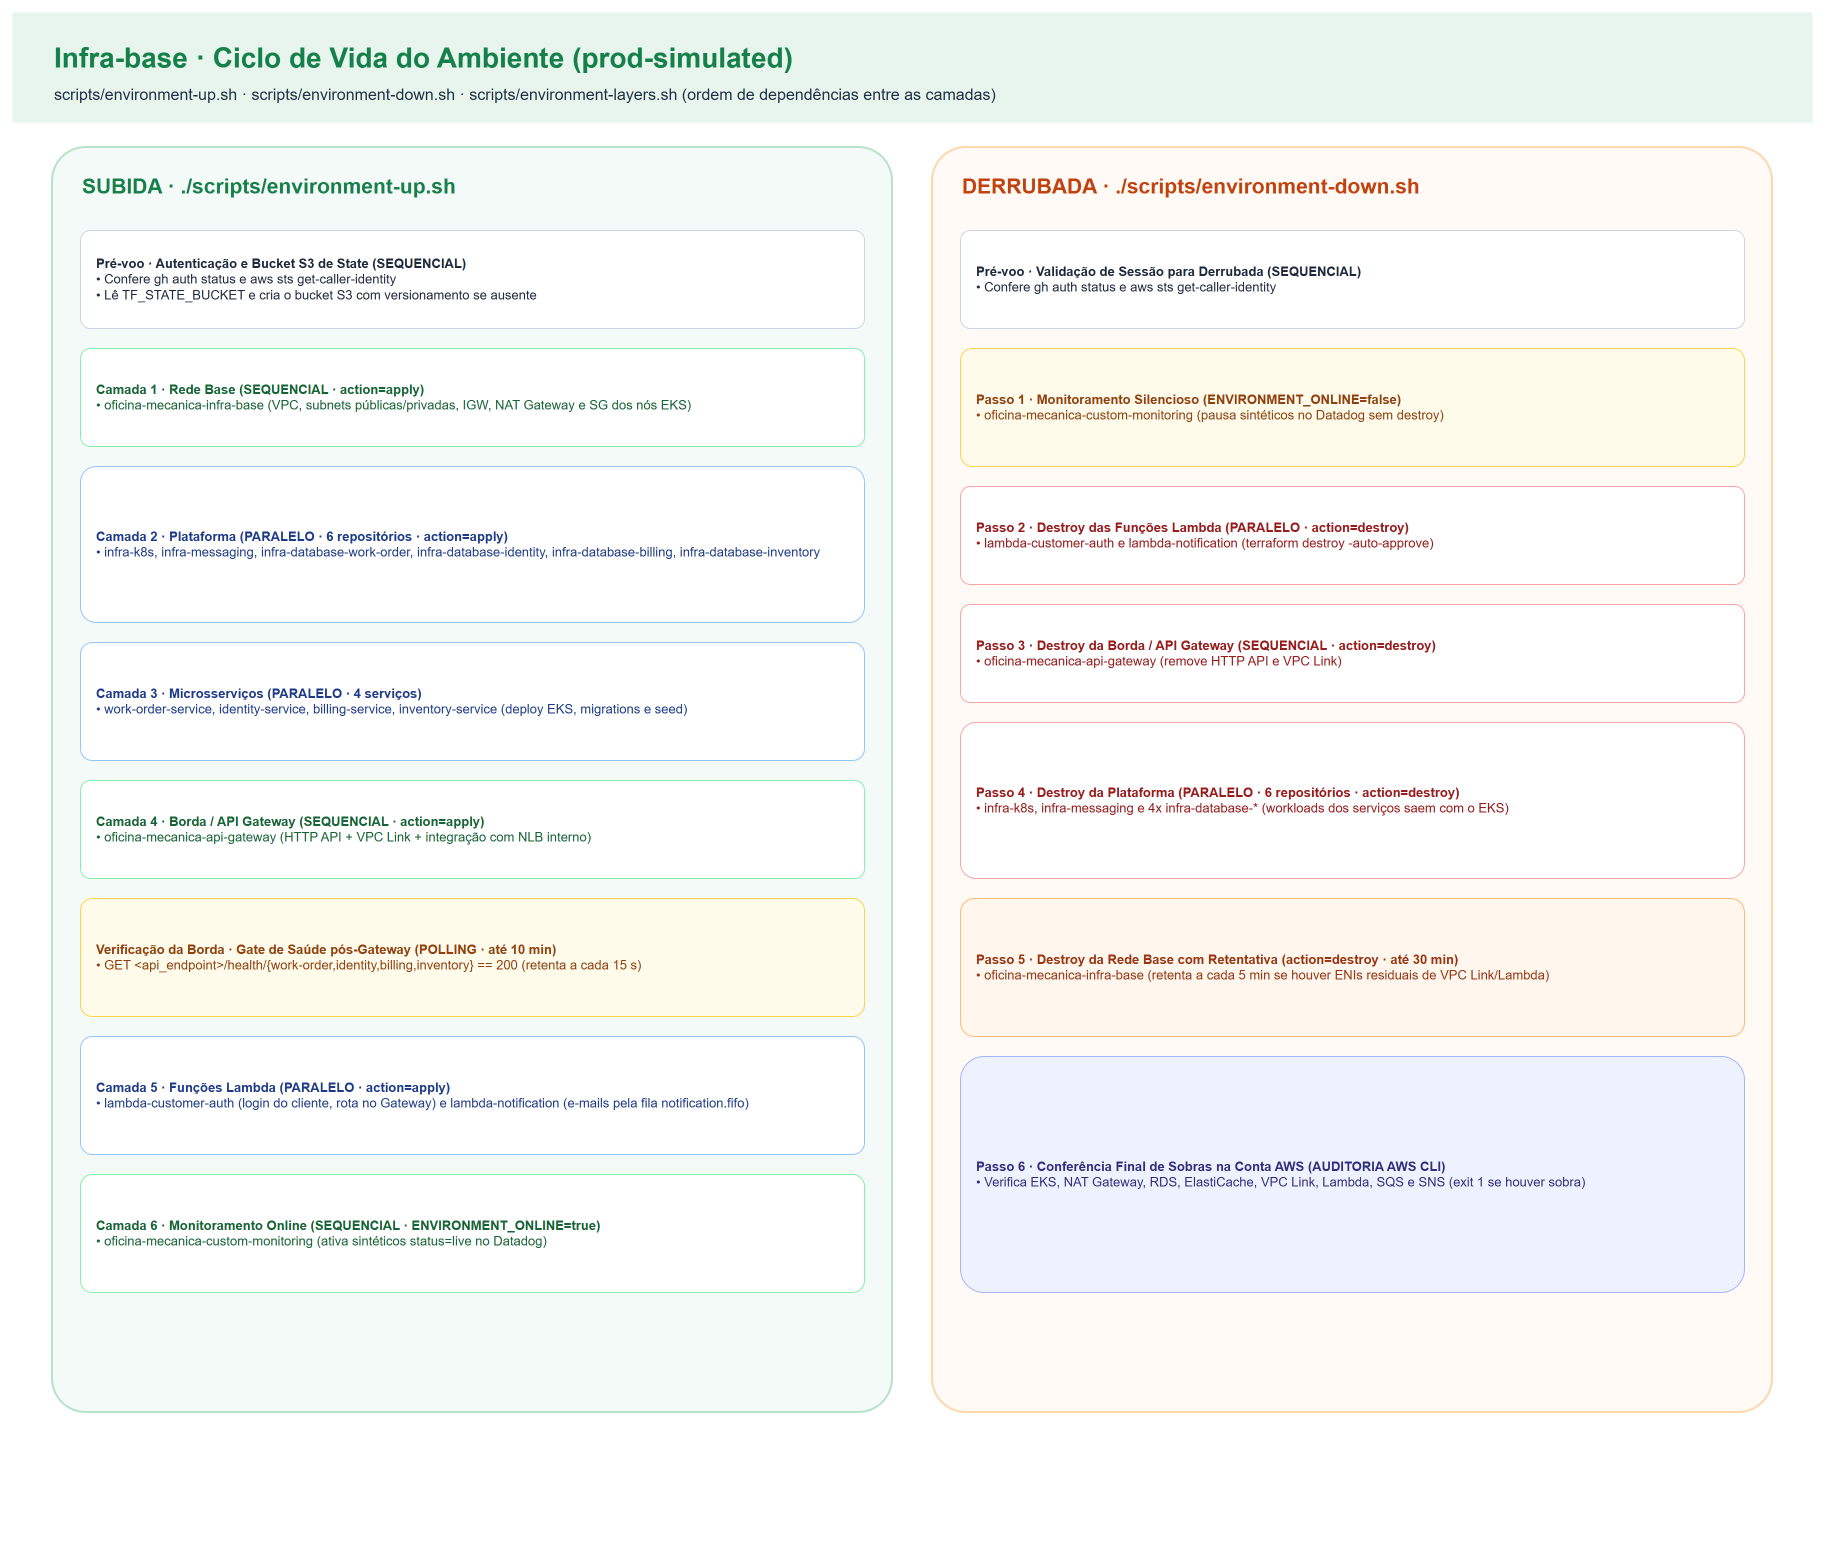

The diagram above was exported from draw.io. Its source (the exported page's mxGraphModel, read from the mxfile embedded in the PNG):
<mxGraphModel dx="1800" dy="1520" grid="1" gridSize="10" guides="1" tooltips="1" connect="1" arrows="1" fold="1" page="1" pageScale="1" pageWidth="1800" pageHeight="1520" math="0" shadow="0">
  <root>
    <mxCell id="0" />
    <mxCell id="1" parent="0" />
    <mxCell id="bg" value="" style="fillColor=#ffffff;strokeColor=none;" vertex="1" parent="1">
      <mxGeometry x="0" y="0" width="1800" height="1520" as="geometry" />
    </mxCell>
    <mxCell id="header" value="" style="fillColor=#e7f5ed;strokeColor=none;" vertex="1" parent="1">
      <mxGeometry x="0" y="0" width="1800" height="110" as="geometry" />
    </mxCell>
    <mxCell id="title" value="Infra-base · Ciclo de Vida do Ambiente (prod-simulated)" style="text;html=1;whiteSpace=wrap;align=left;verticalAlign=top;fontFamily=Helvetica;fontSize=28;fontColor=#16804a;fontStyle=1;" vertex="1" parent="1">
      <mxGeometry x="40" y="22" width="1720" height="40" as="geometry" />
    </mxCell>
    <mxCell id="subtitle" value="scripts/environment-up.sh · scripts/environment-down.sh · scripts/environment-layers.sh (ordem de dependências entre as camadas)" style="text;html=1;whiteSpace=wrap;align=left;verticalAlign=top;fontFamily=Helvetica;fontSize=16;fontColor=#203047;" vertex="1" parent="1">
      <mxGeometry x="40" y="66" width="1720" height="28" as="geometry" />
    </mxCell>
    <mxCell id="col-up" value="" style="rounded=1;arcSize=4;fillColor=#f4faf7;strokeColor=#b6e2c7;strokeWidth=2;" vertex="1" parent="1">
      <mxGeometry x="40" y="135" width="840" height="1265" as="geometry" />
    </mxCell>
    <mxCell id="col-up-title" value="SUBIDA · ./scripts/environment-up.sh" style="text;html=1;align=left;verticalAlign=top;fontFamily=Helvetica;fontSize=21;fontColor=#16804a;fontStyle=1;" vertex="1" parent="1">
      <mxGeometry x="68" y="155" width="780" height="30" as="geometry" />
    </mxCell>
    <mxCell id="col-down" value="" style="rounded=1;arcSize=4;fillColor=#fffaf5;strokeColor=#fed7aa;strokeWidth=2;" vertex="1" parent="1">
      <mxGeometry x="920" y="135" width="840" height="1265" as="geometry" />
    </mxCell>
    <mxCell id="col-down-title" value="DERRUBADA · ./scripts/environment-down.sh" style="text;html=1;align=left;verticalAlign=top;fontFamily=Helvetica;fontSize=21;fontColor=#c2410c;fontStyle=1;" vertex="1" parent="1">
      <mxGeometry x="948" y="155" width="780" height="30" as="geometry" />
    </mxCell>
    <mxCell id="up-0" value="&lt;b&gt;Pré-voo · Autenticação e Bucket S3 de State (SEQUENCIAL)&lt;/b&gt;&lt;br&gt;• Confere gh auth status e aws sts get-caller-identity&lt;br&gt;• Lê TF_STATE_BUCKET e cria o bucket S3 com versionamento se ausente" style="rounded=1;arcSize=10;html=1;whiteSpace=wrap;align=left;spacingLeft=14;fillColor=#ffffff;strokeColor=#cbd5e1;fontColor=#1e293b;fontFamily=Helvetica;fontSize=13;" vertex="1" parent="1">
      <mxGeometry x="68" y="218" width="784" height="98" as="geometry" />
    </mxCell>
    <mxCell id="up-1" value="&lt;b&gt;Camada 1 · Rede Base (SEQUENCIAL · action=apply)&lt;/b&gt;&lt;br&gt;• oficina-mecanica-infra-base (VPC, subnets públicas/privadas, IGW, NAT Gateway e SG dos nós EKS)" style="rounded=1;arcSize=10;html=1;whiteSpace=wrap;align=left;spacingLeft=14;fillColor=#ffffff;strokeColor=#86efac;fontColor=#166534;fontFamily=Helvetica;fontSize=13;" vertex="1" parent="1">
      <mxGeometry x="68" y="336" width="784" height="98" as="geometry" />
    </mxCell>
    <mxCell id="up-2" value="&lt;b&gt;Camada 2 · Plataforma (PARALELO · 6 repositórios · action=apply)&lt;/b&gt;&lt;br&gt;• infra-k8s, infra-messaging, infra-database-work-order, infra-database-identity, infra-database-billing, infra-database-inventory" style="rounded=1;arcSize=10;html=1;whiteSpace=wrap;align=left;spacingLeft=14;fillColor=#ffffff;strokeColor=#93c5fd;fontColor=#1e3a8a;fontFamily=Helvetica;fontSize=13;" vertex="1" parent="1">
      <mxGeometry x="68" y="454" width="784" height="156" as="geometry" />
    </mxCell>
    <mxCell id="up-3" value="&lt;b&gt;Camada 3 · Microsserviços (PARALELO · 4 serviços)&lt;/b&gt;&lt;br&gt;• work-order-service, identity-service, billing-service, inventory-service (deploy EKS, migrations e seed)" style="rounded=1;arcSize=10;html=1;whiteSpace=wrap;align=left;spacingLeft=14;fillColor=#ffffff;strokeColor=#93c5fd;fontColor=#1e3a8a;fontFamily=Helvetica;fontSize=13;" vertex="1" parent="1">
      <mxGeometry x="68" y="630" width="784" height="118" as="geometry" />
    </mxCell>
    <mxCell id="up-4" value="&lt;b&gt;Camada 4 · Borda / API Gateway (SEQUENCIAL · action=apply)&lt;/b&gt;&lt;br&gt;• oficina-mecanica-api-gateway (HTTP API + VPC Link + integração com NLB interno)" style="rounded=1;arcSize=10;html=1;whiteSpace=wrap;align=left;spacingLeft=14;fillColor=#ffffff;strokeColor=#86efac;fontColor=#166534;fontFamily=Helvetica;fontSize=13;" vertex="1" parent="1">
      <mxGeometry x="68" y="768" width="784" height="98" as="geometry" />
    </mxCell>
    <mxCell id="up-health" value="&lt;b&gt;Verificação da Borda · Gate de Saúde pós-Gateway (POLLING · até 10 min)&lt;/b&gt;&lt;br&gt;• GET &amp;lt;api_endpoint&amp;gt;/health/{work-order,identity,billing,inventory} == 200 (retenta a cada 15 s)" style="rounded=1;arcSize=10;html=1;whiteSpace=wrap;align=left;spacingLeft=14;fillColor=#fffbeb;strokeColor=#fcd34d;fontColor=#92400e;fontFamily=Helvetica;fontSize=13;" vertex="1" parent="1">
      <mxGeometry x="68" y="886" width="784" height="118" as="geometry" />
    </mxCell>
    <mxCell id="up-5" value="&lt;b&gt;Camada 5 · Funções Lambda (PARALELO · action=apply)&lt;/b&gt;&lt;br&gt;• lambda-customer-auth (login do cliente, rota no Gateway) e lambda-notification (e-mails pela fila notification.fifo)" style="rounded=1;arcSize=10;html=1;whiteSpace=wrap;align=left;spacingLeft=14;fillColor=#ffffff;strokeColor=#93c5fd;fontColor=#1e3a8a;fontFamily=Helvetica;fontSize=13;" vertex="1" parent="1">
      <mxGeometry x="68" y="1024" width="784" height="118" as="geometry" />
    </mxCell>
    <mxCell id="up-6" value="&lt;b&gt;Camada 6 · Monitoramento Online (SEQUENCIAL · ENVIRONMENT_ONLINE=true)&lt;/b&gt;&lt;br&gt;• oficina-mecanica-custom-monitoring (ativa sintéticos status=live no Datadog)" style="rounded=1;arcSize=10;html=1;whiteSpace=wrap;align=left;spacingLeft=14;fillColor=#ffffff;strokeColor=#86efac;fontColor=#166534;fontFamily=Helvetica;fontSize=13;" vertex="1" parent="1">
      <mxGeometry x="68" y="1162" width="784" height="118" as="geometry" />
    </mxCell>
    <mxCell id="down-0" value="&lt;b&gt;Pré-voo · Validação de Sessão para Derrubada (SEQUENCIAL)&lt;/b&gt;&lt;br&gt;• Confere gh auth status e aws sts get-caller-identity" style="rounded=1;arcSize=10;html=1;whiteSpace=wrap;align=left;spacingLeft=14;fillColor=#ffffff;strokeColor=#cbd5e1;fontColor=#1e293b;fontFamily=Helvetica;fontSize=13;" vertex="1" parent="1">
      <mxGeometry x="948" y="218" width="784" height="98" as="geometry" />
    </mxCell>
    <mxCell id="down-1" value="&lt;b&gt;Passo 1 · Monitoramento Silencioso (ENVIRONMENT_ONLINE=false)&lt;/b&gt;&lt;br&gt;• oficina-mecanica-custom-monitoring (pausa sintéticos no Datadog sem destroy)" style="rounded=1;arcSize=10;html=1;whiteSpace=wrap;align=left;spacingLeft=14;fillColor=#fffbeb;strokeColor=#fcd34d;fontColor=#92400e;fontFamily=Helvetica;fontSize=13;" vertex="1" parent="1">
      <mxGeometry x="948" y="336" width="784" height="118" as="geometry" />
    </mxCell>
    <mxCell id="down-2" value="&lt;b&gt;Passo 2 · Destroy das Funções Lambda (PARALELO · action=destroy)&lt;/b&gt;&lt;br&gt;• lambda-customer-auth e lambda-notification (terraform destroy -auto-approve)" style="rounded=1;arcSize=10;html=1;whiteSpace=wrap;align=left;spacingLeft=14;fillColor=#ffffff;strokeColor=#fca5a5;fontColor=#991b1b;fontFamily=Helvetica;fontSize=13;" vertex="1" parent="1">
      <mxGeometry x="948" y="474" width="784" height="98" as="geometry" />
    </mxCell>
    <mxCell id="down-3" value="&lt;b&gt;Passo 3 · Destroy da Borda / API Gateway (SEQUENCIAL · action=destroy)&lt;/b&gt;&lt;br&gt;• oficina-mecanica-api-gateway (remove HTTP API e VPC Link)" style="rounded=1;arcSize=10;html=1;whiteSpace=wrap;align=left;spacingLeft=14;fillColor=#ffffff;strokeColor=#fca5a5;fontColor=#991b1b;fontFamily=Helvetica;fontSize=13;" vertex="1" parent="1">
      <mxGeometry x="948" y="592" width="784" height="98" as="geometry" />
    </mxCell>
    <mxCell id="down-4" value="&lt;b&gt;Passo 4 · Destroy da Plataforma (PARALELO · 6 repositórios · action=destroy)&lt;/b&gt;&lt;br&gt;• infra-k8s, infra-messaging e 4x infra-database-* (workloads dos serviços saem com o EKS)" style="rounded=1;arcSize=10;html=1;whiteSpace=wrap;align=left;spacingLeft=14;fillColor=#ffffff;strokeColor=#fca5a5;fontColor=#991b1b;fontFamily=Helvetica;fontSize=13;" vertex="1" parent="1">
      <mxGeometry x="948" y="710" width="784" height="156" as="geometry" />
    </mxCell>
    <mxCell id="down-5" value="&lt;b&gt;Passo 5 · Destroy da Rede Base com Retentativa (action=destroy · até 30 min)&lt;/b&gt;&lt;br&gt;• oficina-mecanica-infra-base (retenta a cada 5 min se houver ENIs residuais de VPC Link/Lambda)" style="rounded=1;arcSize=10;html=1;whiteSpace=wrap;align=left;spacingLeft=14;fillColor=#fff7ed;strokeColor=#fdba74;fontColor=#9a3412;fontFamily=Helvetica;fontSize=13;" vertex="1" parent="1">
      <mxGeometry x="948" y="886" width="784" height="138" as="geometry" />
    </mxCell>
    <mxCell id="down-6" value="&lt;b&gt;Passo 6 · Conferência Final de Sobras na Conta AWS (AUDITORIA AWS CLI)&lt;/b&gt;&lt;br&gt;• Verifica EKS, NAT Gateway, RDS, ElastiCache, VPC Link, Lambda, SQS e SNS (exit 1 se houver sobra)" style="rounded=1;arcSize=10;html=1;whiteSpace=wrap;align=left;spacingLeft=14;fillColor=#eef2ff;strokeColor=#a5b4fc;fontColor=#312e81;fontFamily=Helvetica;fontSize=13;" vertex="1" parent="1">
      <mxGeometry x="948" y="1044" width="784" height="236" as="geometry" />
    </mxCell>
  </root>
</mxGraphModel>